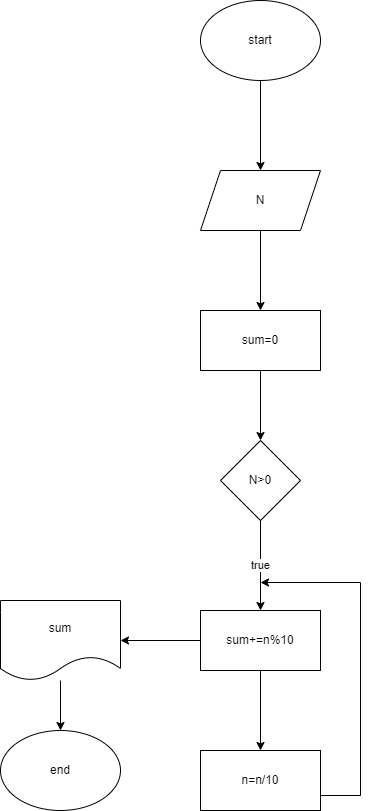

The diagram above was exported from draw.io. Its source (the exported page's mxGraphModel, read from the mxfile embedded in the PNG):
<mxGraphModel dx="839" dy="499" grid="1" gridSize="10" guides="1" tooltips="1" connect="1" arrows="1" fold="1" page="1" pageScale="1" pageWidth="827" pageHeight="1169" math="0" shadow="0">
  <root>
    <mxCell id="0" />
    <mxCell id="1" parent="0" />
    <mxCell id="PfOkO1QpKGD4O9413pw9-3" value="" style="edgeStyle=orthogonalEdgeStyle;rounded=0;orthogonalLoop=1;jettySize=auto;html=1;" edge="1" parent="1" source="PfOkO1QpKGD4O9413pw9-1" target="PfOkO1QpKGD4O9413pw9-2">
      <mxGeometry relative="1" as="geometry" />
    </mxCell>
    <mxCell id="PfOkO1QpKGD4O9413pw9-1" value="start" style="ellipse;whiteSpace=wrap;html=1;" vertex="1" parent="1">
      <mxGeometry x="330" y="100" width="120" height="80" as="geometry" />
    </mxCell>
    <mxCell id="PfOkO1QpKGD4O9413pw9-5" value="" style="edgeStyle=orthogonalEdgeStyle;rounded=0;orthogonalLoop=1;jettySize=auto;html=1;" edge="1" parent="1" source="PfOkO1QpKGD4O9413pw9-2" target="PfOkO1QpKGD4O9413pw9-4">
      <mxGeometry relative="1" as="geometry" />
    </mxCell>
    <mxCell id="PfOkO1QpKGD4O9413pw9-2" value="N" style="shape=parallelogram;perimeter=parallelogramPerimeter;whiteSpace=wrap;html=1;fixedSize=1;" vertex="1" parent="1">
      <mxGeometry x="330" y="270" width="120" height="60" as="geometry" />
    </mxCell>
    <mxCell id="PfOkO1QpKGD4O9413pw9-7" value="" style="edgeStyle=orthogonalEdgeStyle;rounded=0;orthogonalLoop=1;jettySize=auto;html=1;" edge="1" parent="1" source="PfOkO1QpKGD4O9413pw9-4" target="PfOkO1QpKGD4O9413pw9-6">
      <mxGeometry relative="1" as="geometry" />
    </mxCell>
    <mxCell id="PfOkO1QpKGD4O9413pw9-4" value="sum=0" style="whiteSpace=wrap;html=1;" vertex="1" parent="1">
      <mxGeometry x="330" y="410" width="120" height="60" as="geometry" />
    </mxCell>
    <mxCell id="PfOkO1QpKGD4O9413pw9-9" value="true" style="edgeStyle=orthogonalEdgeStyle;rounded=0;orthogonalLoop=1;jettySize=auto;html=1;" edge="1" parent="1" source="PfOkO1QpKGD4O9413pw9-6" target="PfOkO1QpKGD4O9413pw9-8">
      <mxGeometry relative="1" as="geometry" />
    </mxCell>
    <mxCell id="PfOkO1QpKGD4O9413pw9-6" value="N&amp;gt;0" style="rhombus;whiteSpace=wrap;html=1;" vertex="1" parent="1">
      <mxGeometry x="350" y="540" width="80" height="80" as="geometry" />
    </mxCell>
    <mxCell id="PfOkO1QpKGD4O9413pw9-11" value="" style="edgeStyle=orthogonalEdgeStyle;rounded=0;orthogonalLoop=1;jettySize=auto;html=1;" edge="1" parent="1" source="PfOkO1QpKGD4O9413pw9-8" target="PfOkO1QpKGD4O9413pw9-10">
      <mxGeometry relative="1" as="geometry" />
    </mxCell>
    <mxCell id="PfOkO1QpKGD4O9413pw9-14" value="" style="edgeStyle=orthogonalEdgeStyle;rounded=0;orthogonalLoop=1;jettySize=auto;html=1;" edge="1" parent="1" source="PfOkO1QpKGD4O9413pw9-8" target="PfOkO1QpKGD4O9413pw9-13">
      <mxGeometry relative="1" as="geometry" />
    </mxCell>
    <mxCell id="PfOkO1QpKGD4O9413pw9-8" value="sum+=n%10" style="whiteSpace=wrap;html=1;" vertex="1" parent="1">
      <mxGeometry x="330" y="710" width="120" height="60" as="geometry" />
    </mxCell>
    <mxCell id="PfOkO1QpKGD4O9413pw9-12" style="edgeStyle=orthogonalEdgeStyle;rounded=0;orthogonalLoop=1;jettySize=auto;html=1;exitX=1;exitY=0.75;exitDx=0;exitDy=0;" edge="1" parent="1" source="PfOkO1QpKGD4O9413pw9-10">
      <mxGeometry relative="1" as="geometry">
        <mxPoint x="390" y="682" as="targetPoint" />
        <Array as="points">
          <mxPoint x="490" y="895" />
          <mxPoint x="490" y="682" />
        </Array>
      </mxGeometry>
    </mxCell>
    <mxCell id="PfOkO1QpKGD4O9413pw9-10" value="n=n/10" style="whiteSpace=wrap;html=1;" vertex="1" parent="1">
      <mxGeometry x="330" y="850" width="120" height="60" as="geometry" />
    </mxCell>
    <mxCell id="PfOkO1QpKGD4O9413pw9-17" value="" style="edgeStyle=orthogonalEdgeStyle;rounded=0;orthogonalLoop=1;jettySize=auto;html=1;" edge="1" parent="1" source="PfOkO1QpKGD4O9413pw9-13" target="PfOkO1QpKGD4O9413pw9-16">
      <mxGeometry relative="1" as="geometry" />
    </mxCell>
    <mxCell id="PfOkO1QpKGD4O9413pw9-13" value="sum" style="shape=document;whiteSpace=wrap;html=1;boundedLbl=1;" vertex="1" parent="1">
      <mxGeometry x="130" y="700" width="120" height="80" as="geometry" />
    </mxCell>
    <mxCell id="PfOkO1QpKGD4O9413pw9-16" value="end" style="ellipse;whiteSpace=wrap;html=1;" vertex="1" parent="1">
      <mxGeometry x="130" y="830" width="120" height="80" as="geometry" />
    </mxCell>
  </root>
</mxGraphModel>